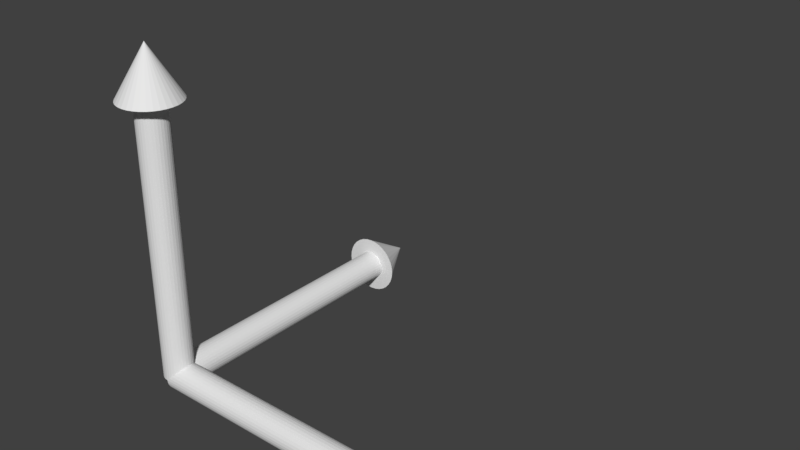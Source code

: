 # Source: TranslationSystem.blend  (saved by Blender 2.78.0; exported with 4.5.12 LTS)
import bpy
from mathutils import Matrix  # noqa: F401  (used for matrix-valued properties, if any)

bpy.ops.wm.read_factory_settings(use_empty=True)
scene = bpy.context.scene
scene.name = 'Scene'

# ---- collections
col_collection_1 = bpy.data.collections.new('Collection 1'); scene.collection.children.link(col_collection_1)

# ---- world
world_world = bpy.data.worlds.new('World'); scene.world = world_world
world_world.color = (0.05088, 0.05088, 0.05088)
world_world.use_sun_shadow = False
world_world.sun_shadow_jitter_overblur = 0.0
world_world.cycles.sampling_method = 'MANUAL'

# ---- meshes
me_cone_002 = bpy.data.meshes.new('Cone.002')
me_cone_002.from_pydata([(0.0, 0.3, -6.0), (0.0, 0.3, 0.0), (0.05853, 0.2942, -6.0), (0.05853, 0.2942, 0.0), (0.1148, 0.2772, -6.0), (0.1148, 0.2772, 0.0), (0.1667, 0.2494, -6.0), (0.1667, 0.2494, 0.0), (0.2121, 0.2121, -6.0), (0.2121, 0.2121, 0.0), (0.2494, 0.1667, -6.0), (0.2494, 0.1667, 0.0), (0.2772, 0.1148, -6.0), (0.2772, 0.1148, 0.0), (0.2942, 0.05853, -6.0), (0.2942, 0.05853, 0.0), (0.3, 2.265e-08, -6.0), (0.3, 2.265e-08, 0.0), (0.2942, -0.05853, -6.0), (0.2942, -0.05853, 0.0), (0.2772, -0.1148, -6.0), (0.2772, -0.1148, 0.0), (0.2494, -0.1667, -6.0), (0.2494, -0.1667, 0.0), (0.2121, -0.2121, -6.0), (0.2121, -0.2121, 0.0), (0.1667, -0.2494, -6.0), (0.1667, -0.2494, 0.0), (0.1148, -0.2772, -6.0), (0.1148, -0.2772, 0.0), (0.05853, -0.2942, -6.0), (0.05853, -0.2942, 0.0), (-9.775e-08, -0.3, -6.0), (-9.775e-08, -0.3, 0.0), (-0.05853, -0.2942, -6.0), (-0.05853, -0.2942, 0.0), (-0.1148, -0.2772, -6.0), (-0.1148, -0.2772, 0.0), (-0.1667, -0.2494, -6.0), (-0.1667, -0.2494, 0.0), (-0.2121, -0.2121, -6.0), (-0.2121, -0.2121, 0.0), (-0.2494, -0.1667, -6.0), (-0.2494, -0.1667, 0.0), (-0.2772, -0.1148, -6.0), (-0.2772, -0.1148, 0.0), (-0.2942, -0.05853, -6.0), (-0.2942, -0.05853, 0.0), (-0.3, 2.897e-07, -6.0), (-0.3, 2.897e-07, 0.0), (-0.2942, 0.05853, -6.0), (-0.2942, 0.05853, 0.0), (-0.2772, 0.1148, -6.0), (-0.2772, 0.1148, 0.0), (-0.2494, 0.1667, -6.0), (-0.2494, 0.1667, 0.0), (-0.2121, 0.2121, -6.0), (-0.2121, 0.2121, 0.0), (-0.1667, 0.2494, -6.0), (-0.1667, 0.2494, 0.0), (-0.1148, 0.2772, -6.0), (-0.1148, 0.2772, 0.0), (-0.05853, 0.2942, -6.0), (-0.05853, 0.2942, 0.0), (0.0, 0.6, -0.5), (0.1171, 0.5885, -0.5), (0.2296, 0.5543, -0.5), (0.3333, 0.4989, -0.5), (0.4243, 0.4243, -0.5), (0.4989, 0.3333, -0.5), (0.5543, 0.2296, -0.5), (0.5885, 0.1171, -0.5), (0.6, 4.53e-08, -0.5), (0.0, 0.0, 0.5), (0.5885, -0.1171, -0.5), (0.5543, -0.2296, -0.5), (0.4989, -0.3333, -0.5), (0.4243, -0.4243, -0.5), (0.3333, -0.4989, -0.5), (0.2296, -0.5543, -0.5), (0.1171, -0.5885, -0.5), (-1.955e-07, -0.6, -0.5), (-0.1171, -0.5885, -0.5), (-0.2296, -0.5543, -0.5), (-0.3333, -0.4989, -0.5), (-0.4243, -0.4243, -0.5), (-0.4989, -0.3333, -0.5), (-0.5543, -0.2296, -0.5), (-0.5885, -0.1171, -0.5), (-0.6, 5.794e-07, -0.5), (-0.5885, 0.1171, -0.5), (-0.5543, 0.2296, -0.5), (-0.4989, 0.3333, -0.5), (-0.4243, 0.4243, -0.5), (-0.3333, 0.4989, -0.5), (-0.2296, 0.5543, -0.5), (-0.1171, 0.5885, -0.5)], [], [(0, 1, 3, 2), (2, 3, 5, 4), (4, 5, 7, 6), (6, 7, 9, 8), (8, 9, 11, 10), (10, 11, 13, 12), (12, 13, 15, 14), (14, 15, 17, 16), (16, 17, 19, 18), (18, 19, 21, 20), (20, 21, 23, 22), (22, 23, 25, 24), (24, 25, 27, 26), (26, 27, 29, 28), (28, 29, 31, 30), (30, 31, 33, 32), (32, 33, 35, 34), (34, 35, 37, 36), (36, 37, 39, 38), (38, 39, 41, 40), (40, 41, 43, 42), (42, 43, 45, 44), (44, 45, 47, 46), (46, 47, 49, 48), (48, 49, 51, 50), (50, 51, 53, 52), (52, 53, 55, 54), (54, 55, 57, 56), (56, 57, 59, 58), (58, 59, 61, 60), (3, 1, 63, 61, 59, 57, 55, 53, 51, 49, 47, 45, 43, 41, 39, 37, 35, 33, 31, 29, 27, 25, 23, 21, 19, 17, 15, 13, 11, 9, 7, 5), (60, 61, 63, 62), (62, 63, 1, 0), (0, 2, 4, 6, 8, 10, 12, 14, 16, 18, 20, 22, 24, 26, 28, 30, 32, 34, 36, 38, 40, 42, 44, 46, 48, 50, 52, 54, 56, 58, 60, 62), (64, 73, 65), (65, 73, 66), (66, 73, 67), (67, 73, 68), (68, 73, 69), (69, 73, 70), (70, 73, 71), (71, 73, 72), (72, 73, 74), (74, 73, 75), (75, 73, 76), (76, 73, 77), (77, 73, 78), (78, 73, 79), (79, 73, 80), (80, 73, 81), (81, 73, 82), (82, 73, 83), (83, 73, 84), (84, 73, 85), (85, 73, 86), (86, 73, 87), (87, 73, 88), (88, 73, 89), (89, 73, 90), (90, 73, 91), (91, 73, 92), (92, 73, 93), (93, 73, 94), (94, 73, 95), (95, 73, 96), (96, 73, 64), (64, 65, 66, 67, 68, 69, 70, 71, 72, 74, 75, 76, 77, 78, 79, 80, 81, 82, 83, 84, 85, 86, 87, 88, 89, 90, 91, 92, 93, 94, 95, 96)])
me_cone_002.use_remesh_preserve_volume = False
me_cone_002.use_remesh_preserve_attributes = False
me_cone_002.use_mirror_vertex_groups = False
me_cone_002.update()
me_cone_001 = bpy.data.meshes.new('Cone.001')
me_cone_001.from_pydata([(0.0, -0.3, 0.0), (0.0, -0.3, -6.0), (0.05853, -0.2942, 0.0), (0.05853, -0.2942, -6.0), (0.1148, -0.2772, 0.0), (0.1148, -0.2772, -6.0), (0.1667, -0.2494, 0.0), (0.1667, -0.2494, -6.0), (0.2121, -0.2121, 0.0), (0.2121, -0.2121, -6.0), (0.2494, -0.1667, 0.0), (0.2494, -0.1667, -6.0), (0.2772, -0.1148, 0.0), (0.2772, -0.1148, -6.0), (0.2942, -0.05853, 0.0), (0.2942, -0.05853, -6.0), (0.3, -1.538e-07, 0.0), (0.3, 3.708e-07, -6.0), (0.2942, 0.05853, 0.0), (0.2942, 0.05853, -6.0), (0.2772, 0.1148, 0.0), (0.2772, 0.1148, -6.0), (0.2494, 0.1667, 0.0), (0.2494, 0.1667, -6.0), (0.2121, 0.2121, 0.0), (0.2121, 0.2121, -6.0), (0.1667, 0.2494, 0.0), (0.1667, 0.2494, -6.0), (0.1148, 0.2772, 0.0), (0.1148, 0.2772, -6.0), (0.05853, 0.2942, 0.0), (0.05853, 0.2942, -6.0), (-9.775e-08, 0.3, 0.0), (-9.775e-08, 0.3, -6.0), (-0.05853, 0.2942, 0.0), (-0.05853, 0.2942, -6.0), (-0.1148, 0.2772, 0.0), (-0.1148, 0.2772, -6.0), (-0.1667, 0.2494, 0.0), (-0.1667, 0.2494, -6.0), (-0.2121, 0.2121, 0.0), (-0.2121, 0.2121, -6.0), (-0.2494, 0.1667, 0.0), (-0.2494, 0.1667, -6.0), (-0.2772, 0.1148, 0.0), (-0.2772, 0.1148, -6.0), (-0.2942, 0.05853, 0.0), (-0.2942, 0.05853, -6.0), (-0.3, -4.208e-07, 0.0), (-0.3, 1.037e-07, -6.0), (-0.2942, -0.05853, 0.0), (-0.2942, -0.05853, -6.0), (-0.2772, -0.1148, 0.0), (-0.2772, -0.1148, -6.0), (-0.2494, -0.1667, 0.0), (-0.2494, -0.1667, -6.0), (-0.2121, -0.2121, 0.0), (-0.2121, -0.2121, -6.0), (-0.1667, -0.2494, 0.0), (-0.1667, -0.2494, -6.0), (-0.1148, -0.2772, 0.0), (-0.1148, -0.2772, -6.0), (-0.05853, -0.2942, 0.0), (-0.05853, -0.2942, -6.0), (0.0, 0.6, -0.5), (0.1171, 0.5885, -0.5), (0.2296, 0.5543, -0.5), (0.3333, 0.4989, -0.5), (0.4243, 0.4243, -0.5), (0.4989, 0.3333, -0.5), (0.5543, 0.2296, -0.5), (0.5885, 0.1171, -0.5), (0.6, 4.53e-08, -0.5), (0.0, 0.0, 0.5), (0.5885, -0.1171, -0.5), (0.5543, -0.2296, -0.5), (0.4989, -0.3333, -0.5), (0.4243, -0.4243, -0.5), (0.3333, -0.4989, -0.5), (0.2296, -0.5543, -0.5), (0.1171, -0.5885, -0.5), (-1.955e-07, -0.6, -0.5), (-0.1171, -0.5885, -0.5), (-0.2296, -0.5543, -0.5), (-0.3333, -0.4989, -0.5), (-0.4243, -0.4243, -0.5), (-0.4989, -0.3333, -0.5), (-0.5543, -0.2296, -0.5), (-0.5885, -0.1171, -0.5), (-0.6, 5.794e-07, -0.5), (-0.5885, 0.1171, -0.5), (-0.5543, 0.2296, -0.5), (-0.4989, 0.3333, -0.5), (-0.4243, 0.4243, -0.5), (-0.3333, 0.4989, -0.5), (-0.2296, 0.5543, -0.5), (-0.1171, 0.5885, -0.5)], [], [(0, 1, 3, 2), (2, 3, 5, 4), (4, 5, 7, 6), (6, 7, 9, 8), (8, 9, 11, 10), (10, 11, 13, 12), (12, 13, 15, 14), (14, 15, 17, 16), (16, 17, 19, 18), (18, 19, 21, 20), (20, 21, 23, 22), (22, 23, 25, 24), (24, 25, 27, 26), (26, 27, 29, 28), (28, 29, 31, 30), (30, 31, 33, 32), (32, 33, 35, 34), (34, 35, 37, 36), (36, 37, 39, 38), (38, 39, 41, 40), (40, 41, 43, 42), (42, 43, 45, 44), (44, 45, 47, 46), (46, 47, 49, 48), (48, 49, 51, 50), (50, 51, 53, 52), (52, 53, 55, 54), (54, 55, 57, 56), (56, 57, 59, 58), (58, 59, 61, 60), (3, 1, 63, 61, 59, 57, 55, 53, 51, 49, 47, 45, 43, 41, 39, 37, 35, 33, 31, 29, 27, 25, 23, 21, 19, 17, 15, 13, 11, 9, 7, 5), (60, 61, 63, 62), (62, 63, 1, 0), (0, 2, 4, 6, 8, 10, 12, 14, 16, 18, 20, 22, 24, 26, 28, 30, 32, 34, 36, 38, 40, 42, 44, 46, 48, 50, 52, 54, 56, 58, 60, 62), (64, 73, 65), (65, 73, 66), (66, 73, 67), (67, 73, 68), (68, 73, 69), (69, 73, 70), (70, 73, 71), (71, 73, 72), (72, 73, 74), (74, 73, 75), (75, 73, 76), (76, 73, 77), (77, 73, 78), (78, 73, 79), (79, 73, 80), (80, 73, 81), (81, 73, 82), (82, 73, 83), (83, 73, 84), (84, 73, 85), (85, 73, 86), (86, 73, 87), (87, 73, 88), (88, 73, 89), (89, 73, 90), (90, 73, 91), (91, 73, 92), (92, 73, 93), (93, 73, 94), (94, 73, 95), (95, 73, 96), (96, 73, 64), (64, 65, 66, 67, 68, 69, 70, 71, 72, 74, 75, 76, 77, 78, 79, 80, 81, 82, 83, 84, 85, 86, 87, 88, 89, 90, 91, 92, 93, 94, 95, 96)])
me_cone_001.use_remesh_preserve_volume = False
me_cone_001.use_remesh_preserve_attributes = False
me_cone_001.use_mirror_vertex_groups = False
me_cone_001.update()
me_cone = bpy.data.meshes.new('Cone')
me_cone.from_pydata([(1.311e-07, 0.3, -6.0), (1.311e-07, 0.3, 0.0), (0.05853, 0.2942, -6.0), (0.05853, 0.2942, 0.0), (0.1148, 0.2772, -6.0), (0.1148, 0.2772, 0.0), (0.1667, 0.2494, -6.0), (0.1667, 0.2494, 0.0), (0.2121, 0.2121, -6.0), (0.2121, 0.2121, 0.0), (0.2494, 0.1667, -6.0), (0.2494, 0.1667, 0.0), (0.2772, 0.1148, -6.0), (0.2772, 0.1148, 0.0), (0.2942, 0.05853, -6.0), (0.2942, 0.05853, 0.0), (0.3, 2.265e-08, -6.0), (0.3, 2.265e-08, 0.0), (0.2942, -0.05853, -6.0), (0.2942, -0.05853, 0.0), (0.2772, -0.1148, -6.0), (0.2772, -0.1148, 0.0), (0.2494, -0.1667, -6.0), (0.2494, -0.1667, 0.0), (0.2121, -0.2121, -6.0), (0.2121, -0.2121, 0.0), (0.1667, -0.2494, -6.0), (0.1667, -0.2494, 0.0), (0.1148, -0.2772, -6.0), (0.1148, -0.2772, 0.0), (0.05853, -0.2942, -6.0), (0.05853, -0.2942, 0.0), (3.338e-08, -0.3, -6.0), (3.338e-08, -0.3, 0.0), (-0.05853, -0.2942, -6.0), (-0.05853, -0.2942, 0.0), (-0.1148, -0.2772, -6.0), (-0.1148, -0.2772, 0.0), (-0.1667, -0.2494, -6.0), (-0.1667, -0.2494, 0.0), (-0.2121, -0.2121, -6.0), (-0.2121, -0.2121, 0.0), (-0.2494, -0.1667, -6.0), (-0.2494, -0.1667, 0.0), (-0.2772, -0.1148, -6.0), (-0.2772, -0.1148, 0.0), (-0.2942, -0.05853, -6.0), (-0.2942, -0.05853, 0.0), (-0.3, 2.897e-07, -6.0), (-0.3, 2.897e-07, 0.0), (-0.2942, 0.05853, -6.0), (-0.2942, 0.05853, 0.0), (-0.2772, 0.1148, -6.0), (-0.2772, 0.1148, 0.0), (-0.2494, 0.1667, -6.0), (-0.2494, 0.1667, 0.0), (-0.2121, 0.2121, -6.0), (-0.2121, 0.2121, 0.0), (-0.1667, 0.2494, -6.0), (-0.1667, 0.2494, 0.0), (-0.1148, 0.2772, -6.0), (-0.1148, 0.2772, 0.0), (-0.05853, 0.2942, -6.0), (-0.05853, 0.2942, 0.0), (0.0, 0.6, -0.5), (0.1171, 0.5885, -0.5), (0.2296, 0.5543, -0.5), (0.3333, 0.4989, -0.5), (0.4243, 0.4243, -0.5), (0.4989, 0.3333, -0.5), (0.5543, 0.2296, -0.5), (0.5885, 0.1171, -0.5), (0.6, 4.53e-08, -0.5), (0.0, 0.0, 0.5), (0.5885, -0.1171, -0.5), (0.5543, -0.2296, -0.5), (0.4989, -0.3333, -0.5), (0.4243, -0.4243, -0.5), (0.3333, -0.4989, -0.5), (0.2296, -0.5543, -0.5), (0.1171, -0.5885, -0.5), (-1.955e-07, -0.6, -0.5), (-0.1171, -0.5885, -0.5), (-0.2296, -0.5543, -0.5), (-0.3333, -0.4989, -0.5), (-0.4243, -0.4243, -0.5), (-0.4989, -0.3333, -0.5), (-0.5543, -0.2296, -0.5), (-0.5885, -0.1171, -0.5), (-0.6, 5.794e-07, -0.5), (-0.5885, 0.1171, -0.5), (-0.5543, 0.2296, -0.5), (-0.4989, 0.3333, -0.5), (-0.4243, 0.4243, -0.5), (-0.3333, 0.4989, -0.5), (-0.2296, 0.5543, -0.5), (-0.1171, 0.5885, -0.5)], [], [(0, 1, 3, 2), (2, 3, 5, 4), (4, 5, 7, 6), (6, 7, 9, 8), (8, 9, 11, 10), (10, 11, 13, 12), (12, 13, 15, 14), (14, 15, 17, 16), (16, 17, 19, 18), (18, 19, 21, 20), (20, 21, 23, 22), (22, 23, 25, 24), (24, 25, 27, 26), (26, 27, 29, 28), (28, 29, 31, 30), (30, 31, 33, 32), (32, 33, 35, 34), (34, 35, 37, 36), (36, 37, 39, 38), (38, 39, 41, 40), (40, 41, 43, 42), (42, 43, 45, 44), (44, 45, 47, 46), (46, 47, 49, 48), (48, 49, 51, 50), (50, 51, 53, 52), (52, 53, 55, 54), (54, 55, 57, 56), (56, 57, 59, 58), (58, 59, 61, 60), (3, 1, 63, 61, 59, 57, 55, 53, 51, 49, 47, 45, 43, 41, 39, 37, 35, 33, 31, 29, 27, 25, 23, 21, 19, 17, 15, 13, 11, 9, 7, 5), (60, 61, 63, 62), (62, 63, 1, 0), (0, 2, 4, 6, 8, 10, 12, 14, 16, 18, 20, 22, 24, 26, 28, 30, 32, 34, 36, 38, 40, 42, 44, 46, 48, 50, 52, 54, 56, 58, 60, 62), (64, 73, 65), (65, 73, 66), (66, 73, 67), (67, 73, 68), (68, 73, 69), (69, 73, 70), (70, 73, 71), (71, 73, 72), (72, 73, 74), (74, 73, 75), (75, 73, 76), (76, 73, 77), (77, 73, 78), (78, 73, 79), (79, 73, 80), (80, 73, 81), (81, 73, 82), (82, 73, 83), (83, 73, 84), (84, 73, 85), (85, 73, 86), (86, 73, 87), (87, 73, 88), (88, 73, 89), (89, 73, 90), (90, 73, 91), (91, 73, 92), (92, 73, 93), (93, 73, 94), (94, 73, 95), (95, 73, 96), (96, 73, 64), (64, 65, 66, 67, 68, 69, 70, 71, 72, 74, 75, 76, 77, 78, 79, 80, 81, 82, 83, 84, 85, 86, 87, 88, 89, 90, 91, 92, 93, 94, 95, 96)])
me_cone.use_remesh_preserve_volume = False
me_cone.use_remesh_preserve_attributes = False
me_cone.use_mirror_vertex_groups = False
me_cone.update()

# ---- objects
ob_cone_002 = bpy.data.objects.new('Cone.002', me_cone_002)
ob_cone_001 = bpy.data.objects.new('Cone.001', me_cone_001)
ob_cone = bpy.data.objects.new('Cone', me_cone)

# ---- transforms, parenting, visibility, modifiers, constraints
ob_cone_002.location = (0.0, 0.0, 6.0)
ob_cone_002.lineart.crease_threshold = 0.0
ob_cone_001.location = (0.0, 6.0, 0.0)
ob_cone_001.rotation_euler = (-1.571, 0.0, 0.0)
ob_cone_001.lineart.crease_threshold = 0.0
ob_cone.location = (6.0, 0.0, 0.0)
ob_cone.rotation_euler = (0.0, 1.571, 0.0)
ob_cone.lineart.crease_threshold = 0.0

# ---- collection membership
col_collection_1.objects.link(ob_cone_002)
col_collection_1.objects.link(ob_cone_001)
col_collection_1.objects.link(ob_cone)

# ---- scene / render settings (as saved in the file)
scene.frame_start = 1; scene.frame_end = 250; scene.frame_set(1)
scene.render.engine = 'BLENDER_EEVEE_NEXT'
scene.render.resolution_percentage = 50
scene.render.dither_intensity = 0.0
scene.cycles.use_denoising = False
scene.cycles.samples = 128
scene.cycles.sampling_pattern = 'TABULATED_SOBOL'
scene.cycles.light_sampling_threshold = 0.0
scene.cycles.use_adaptive_sampling = False
scene.cycles.use_light_tree = False
scene.cycles.blur_glossy = 0.0
scene.cycles.sample_clamp_indirect = 0.0
scene.view_settings.view_transform = 'Standard'
bpy.context.view_layer.update()

# ---- added for rendering (the .blend has no active camera and no usable light): camera, sun
cam_auto = bpy.data.cameras.new('AutoCamera')
cam_auto.lens = 50.0
cam_auto.sensor_width = 36.0
cam_auto.clip_end = 1000.0
ob_auto_camera = bpy.data.objects.new('AutoCamera', cam_auto)
scene.collection.objects.link(ob_auto_camera)
ob_auto_camera.location = (14.328, -10.7036, 12.0524)
ob_auto_camera.rotation_euler = (1.09748, -7.21219e-08, 0.694738)
scene.camera = ob_auto_camera
light_auto_sun = bpy.data.lights.new('AutoSun', 'SUN')
light_auto_sun.energy = 3.0
light_auto_sun.angle = 0.0523599
ob_auto_sun = bpy.data.objects.new('AutoSun', light_auto_sun)
scene.collection.objects.link(ob_auto_sun)
ob_auto_sun.rotation_euler = (0.872665, 0.174533, 0.523599)
bpy.context.view_layer.update()
